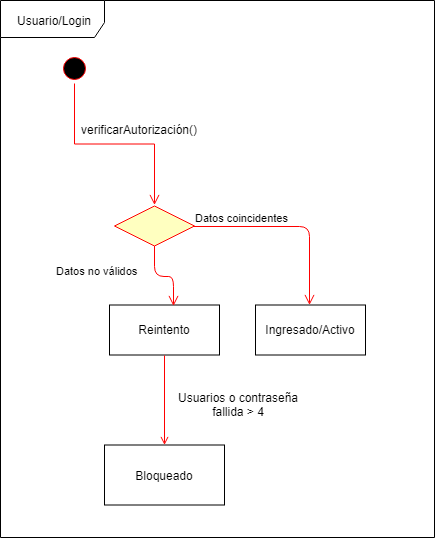

The diagram above was exported from draw.io. Its source (the exported page's mxGraphModel, read from the mxfile embedded in the PNG):
<mxGraphModel dx="840" dy="435" grid="1" gridSize="10" guides="1" tooltips="1" connect="1" arrows="1" fold="1" page="1" pageScale="1" pageWidth="827" pageHeight="1169" math="0" shadow="0">
  <root>
    <mxCell id="JCme8qGMlbLBAUSeIMd9-0" />
    <mxCell id="JCme8qGMlbLBAUSeIMd9-1" parent="JCme8qGMlbLBAUSeIMd9-0" />
    <mxCell id="JCme8qGMlbLBAUSeIMd9-2" value="Usuario/Login" style="shape=umlFrame;whiteSpace=wrap;html=1;width=104;height=37;" parent="JCme8qGMlbLBAUSeIMd9-1" vertex="1">
      <mxGeometry x="246" y="213" width="434" height="537" as="geometry" />
    </mxCell>
    <mxCell id="JCme8qGMlbLBAUSeIMd9-4" value="" style="ellipse;shape=startState;fillColor=#000000;strokeColor=#ff0000;" parent="JCme8qGMlbLBAUSeIMd9-1" vertex="1">
      <mxGeometry x="305" y="265.5" width="30" height="30" as="geometry" />
    </mxCell>
    <mxCell id="JCme8qGMlbLBAUSeIMd9-5" value="" style="edgeStyle=elbowEdgeStyle;elbow=vertical;verticalAlign=bottom;endArrow=open;endSize=8;strokeColor=#FF0000;endFill=1;rounded=0;exitX=0.5;exitY=1;exitDx=0;exitDy=0;" parent="JCme8qGMlbLBAUSeIMd9-1" source="JCme8qGMlbLBAUSeIMd9-4" edge="1">
      <mxGeometry x="155" y="137.5" as="geometry">
        <mxPoint x="400" y="417.5" as="targetPoint" />
        <mxPoint x="155" y="179.5" as="sourcePoint" />
        <Array as="points">
          <mxPoint x="370" y="356.5" />
          <mxPoint x="410" y="356.5" />
        </Array>
      </mxGeometry>
    </mxCell>
    <mxCell id="JCme8qGMlbLBAUSeIMd9-6" value="Reintento" style="" parent="JCme8qGMlbLBAUSeIMd9-1" vertex="1">
      <mxGeometry x="355" y="517.5" width="110" height="50" as="geometry" />
    </mxCell>
    <mxCell id="JCme8qGMlbLBAUSeIMd9-8" value="" style="rhombus;whiteSpace=wrap;html=1;fillColor=#ffffc0;strokeColor=#ff0000;" parent="JCme8qGMlbLBAUSeIMd9-1" vertex="1">
      <mxGeometry x="360" y="418.5" width="80" height="40" as="geometry" />
    </mxCell>
    <mxCell id="JCme8qGMlbLBAUSeIMd9-9" value="Datos coincidentes" style="edgeStyle=orthogonalEdgeStyle;html=1;align=left;verticalAlign=bottom;endArrow=open;endSize=8;strokeColor=#ff0000;" parent="JCme8qGMlbLBAUSeIMd9-1" source="JCme8qGMlbLBAUSeIMd9-8" edge="1">
      <mxGeometry x="-1" relative="1" as="geometry">
        <mxPoint x="555" y="517.5" as="targetPoint" />
      </mxGeometry>
    </mxCell>
    <mxCell id="JCme8qGMlbLBAUSeIMd9-10" value="Datos no válidos" style="edgeStyle=orthogonalEdgeStyle;html=1;align=left;verticalAlign=top;endArrow=open;endSize=8;strokeColor=#ff0000;" parent="JCme8qGMlbLBAUSeIMd9-1" source="JCme8qGMlbLBAUSeIMd9-8" edge="1">
      <mxGeometry x="-0.7089" y="-100" relative="1" as="geometry">
        <mxPoint x="419" y="518.5" as="targetPoint" />
        <mxPoint y="1" as="offset" />
      </mxGeometry>
    </mxCell>
    <mxCell id="JCme8qGMlbLBAUSeIMd9-11" value="Ingresado/Activo" style="" parent="JCme8qGMlbLBAUSeIMd9-1" vertex="1">
      <mxGeometry x="501" y="517.5" width="110" height="50" as="geometry" />
    </mxCell>
    <mxCell id="JCme8qGMlbLBAUSeIMd9-12" value="Bloqueado" style="rounded=0;whiteSpace=wrap;html=1;" parent="JCme8qGMlbLBAUSeIMd9-1" vertex="1">
      <mxGeometry x="350" y="657.5" width="120" height="60" as="geometry" />
    </mxCell>
    <mxCell id="JCme8qGMlbLBAUSeIMd9-14" value="Usuarios o contraseña fallida &amp;gt; 4" style="text;html=1;strokeColor=none;fillColor=none;align=center;verticalAlign=middle;whiteSpace=wrap;rounded=0;" parent="JCme8qGMlbLBAUSeIMd9-1" vertex="1">
      <mxGeometry x="412" y="598" width="144" height="38" as="geometry" />
    </mxCell>
    <mxCell id="JCme8qGMlbLBAUSeIMd9-15" value="" style="endArrow=open;strokeColor=#FF0000;endFill=1;rounded=0;exitX=0.5;exitY=1;exitDx=0;exitDy=0;" parent="JCme8qGMlbLBAUSeIMd9-1" source="JCme8qGMlbLBAUSeIMd9-6" edge="1">
      <mxGeometry relative="1" as="geometry">
        <mxPoint x="410" y="657.5" as="targetPoint" />
        <Array as="points">
          <mxPoint x="410" y="637.5" />
        </Array>
      </mxGeometry>
    </mxCell>
    <mxCell id="JCme8qGMlbLBAUSeIMd9-16" value="verificarAutorización()" style="text;html=1;resizable=0;points=[];autosize=1;align=left;verticalAlign=top;spacingTop=-4;" parent="JCme8qGMlbLBAUSeIMd9-1" vertex="1">
      <mxGeometry x="325" y="332.5" width="130" height="20" as="geometry" />
    </mxCell>
  </root>
</mxGraphModel>